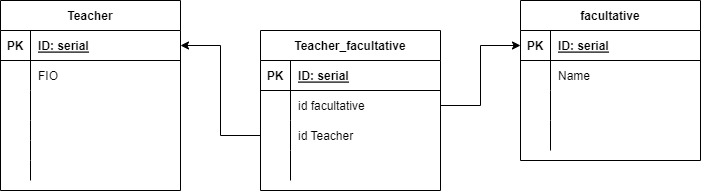

The diagram above was exported from draw.io. Its source (the exported page's mxGraphModel, read from the mxfile embedded in the PNG):
<mxGraphModel dx="1422" dy="795" grid="1" gridSize="10" guides="1" tooltips="1" connect="1" arrows="1" fold="1" page="1" pageScale="1" pageWidth="827" pageHeight="1169" math="0" shadow="0">
  <root>
    <mxCell id="0" />
    <mxCell id="1" parent="0" />
    <mxCell id="IeidIEB30spfOAHAH11D-14" value="facultative" style="shape=table;startSize=30;container=1;collapsible=1;childLayout=tableLayout;fixedRows=1;rowLines=0;fontStyle=1;align=center;resizeLast=1;" vertex="1" parent="1">
      <mxGeometry x="620" y="90" width="180" height="160" as="geometry" />
    </mxCell>
    <mxCell id="IeidIEB30spfOAHAH11D-15" value="" style="shape=tableRow;horizontal=0;startSize=0;swimlaneHead=0;swimlaneBody=0;fillColor=none;collapsible=0;dropTarget=0;points=[[0,0.5],[1,0.5]];portConstraint=eastwest;top=0;left=0;right=0;bottom=1;" vertex="1" parent="IeidIEB30spfOAHAH11D-14">
      <mxGeometry y="30" width="180" height="30" as="geometry" />
    </mxCell>
    <mxCell id="IeidIEB30spfOAHAH11D-16" value="PK" style="shape=partialRectangle;connectable=0;fillColor=none;top=0;left=0;bottom=0;right=0;fontStyle=1;overflow=hidden;" vertex="1" parent="IeidIEB30spfOAHAH11D-15">
      <mxGeometry width="30" height="30" as="geometry">
        <mxRectangle width="30" height="30" as="alternateBounds" />
      </mxGeometry>
    </mxCell>
    <mxCell id="IeidIEB30spfOAHAH11D-17" value="ID: serial" style="shape=partialRectangle;connectable=0;fillColor=none;top=0;left=0;bottom=0;right=0;align=left;spacingLeft=6;fontStyle=5;overflow=hidden;" vertex="1" parent="IeidIEB30spfOAHAH11D-15">
      <mxGeometry x="30" width="150" height="30" as="geometry">
        <mxRectangle width="150" height="30" as="alternateBounds" />
      </mxGeometry>
    </mxCell>
    <mxCell id="IeidIEB30spfOAHAH11D-18" value="" style="shape=tableRow;horizontal=0;startSize=0;swimlaneHead=0;swimlaneBody=0;fillColor=none;collapsible=0;dropTarget=0;points=[[0,0.5],[1,0.5]];portConstraint=eastwest;top=0;left=0;right=0;bottom=0;" vertex="1" parent="IeidIEB30spfOAHAH11D-14">
      <mxGeometry y="60" width="180" height="30" as="geometry" />
    </mxCell>
    <mxCell id="IeidIEB30spfOAHAH11D-19" value="" style="shape=partialRectangle;connectable=0;fillColor=none;top=0;left=0;bottom=0;right=0;editable=1;overflow=hidden;" vertex="1" parent="IeidIEB30spfOAHAH11D-18">
      <mxGeometry width="30" height="30" as="geometry">
        <mxRectangle width="30" height="30" as="alternateBounds" />
      </mxGeometry>
    </mxCell>
    <mxCell id="IeidIEB30spfOAHAH11D-20" value="Name" style="shape=partialRectangle;connectable=0;fillColor=none;top=0;left=0;bottom=0;right=0;align=left;spacingLeft=6;overflow=hidden;" vertex="1" parent="IeidIEB30spfOAHAH11D-18">
      <mxGeometry x="30" width="150" height="30" as="geometry">
        <mxRectangle width="150" height="30" as="alternateBounds" />
      </mxGeometry>
    </mxCell>
    <mxCell id="IeidIEB30spfOAHAH11D-21" value="" style="shape=tableRow;horizontal=0;startSize=0;swimlaneHead=0;swimlaneBody=0;fillColor=none;collapsible=0;dropTarget=0;points=[[0,0.5],[1,0.5]];portConstraint=eastwest;top=0;left=0;right=0;bottom=0;" vertex="1" parent="IeidIEB30spfOAHAH11D-14">
      <mxGeometry y="90" width="180" height="30" as="geometry" />
    </mxCell>
    <mxCell id="IeidIEB30spfOAHAH11D-22" value="" style="shape=partialRectangle;connectable=0;fillColor=none;top=0;left=0;bottom=0;right=0;editable=1;overflow=hidden;" vertex="1" parent="IeidIEB30spfOAHAH11D-21">
      <mxGeometry width="30" height="30" as="geometry">
        <mxRectangle width="30" height="30" as="alternateBounds" />
      </mxGeometry>
    </mxCell>
    <mxCell id="IeidIEB30spfOAHAH11D-23" value="" style="shape=partialRectangle;connectable=0;fillColor=none;top=0;left=0;bottom=0;right=0;align=left;spacingLeft=6;overflow=hidden;" vertex="1" parent="IeidIEB30spfOAHAH11D-21">
      <mxGeometry x="30" width="150" height="30" as="geometry">
        <mxRectangle width="150" height="30" as="alternateBounds" />
      </mxGeometry>
    </mxCell>
    <mxCell id="IeidIEB30spfOAHAH11D-24" value="" style="shape=tableRow;horizontal=0;startSize=0;swimlaneHead=0;swimlaneBody=0;fillColor=none;collapsible=0;dropTarget=0;points=[[0,0.5],[1,0.5]];portConstraint=eastwest;top=0;left=0;right=0;bottom=0;" vertex="1" parent="IeidIEB30spfOAHAH11D-14">
      <mxGeometry y="120" width="180" height="30" as="geometry" />
    </mxCell>
    <mxCell id="IeidIEB30spfOAHAH11D-25" value="" style="shape=partialRectangle;connectable=0;fillColor=none;top=0;left=0;bottom=0;right=0;editable=1;overflow=hidden;" vertex="1" parent="IeidIEB30spfOAHAH11D-24">
      <mxGeometry width="30" height="30" as="geometry">
        <mxRectangle width="30" height="30" as="alternateBounds" />
      </mxGeometry>
    </mxCell>
    <mxCell id="IeidIEB30spfOAHAH11D-26" value="" style="shape=partialRectangle;connectable=0;fillColor=none;top=0;left=0;bottom=0;right=0;align=left;spacingLeft=6;overflow=hidden;" vertex="1" parent="IeidIEB30spfOAHAH11D-24">
      <mxGeometry x="30" width="150" height="30" as="geometry">
        <mxRectangle width="150" height="30" as="alternateBounds" />
      </mxGeometry>
    </mxCell>
    <mxCell id="IeidIEB30spfOAHAH11D-46" value="Teacher_facultative" style="shape=table;startSize=30;container=1;collapsible=1;childLayout=tableLayout;fixedRows=1;rowLines=0;fontStyle=1;align=center;resizeLast=1;" vertex="1" parent="1">
      <mxGeometry x="360" y="120" width="180" height="160" as="geometry" />
    </mxCell>
    <mxCell id="IeidIEB30spfOAHAH11D-47" value="" style="shape=tableRow;horizontal=0;startSize=0;swimlaneHead=0;swimlaneBody=0;fillColor=none;collapsible=0;dropTarget=0;points=[[0,0.5],[1,0.5]];portConstraint=eastwest;top=0;left=0;right=0;bottom=1;" vertex="1" parent="IeidIEB30spfOAHAH11D-46">
      <mxGeometry y="30" width="180" height="30" as="geometry" />
    </mxCell>
    <mxCell id="IeidIEB30spfOAHAH11D-48" value="PK" style="shape=partialRectangle;connectable=0;fillColor=none;top=0;left=0;bottom=0;right=0;fontStyle=1;overflow=hidden;" vertex="1" parent="IeidIEB30spfOAHAH11D-47">
      <mxGeometry width="30" height="30" as="geometry">
        <mxRectangle width="30" height="30" as="alternateBounds" />
      </mxGeometry>
    </mxCell>
    <mxCell id="IeidIEB30spfOAHAH11D-49" value="ID: serial" style="shape=partialRectangle;connectable=0;fillColor=none;top=0;left=0;bottom=0;right=0;align=left;spacingLeft=6;fontStyle=5;overflow=hidden;" vertex="1" parent="IeidIEB30spfOAHAH11D-47">
      <mxGeometry x="30" width="150" height="30" as="geometry">
        <mxRectangle width="150" height="30" as="alternateBounds" />
      </mxGeometry>
    </mxCell>
    <mxCell id="IeidIEB30spfOAHAH11D-50" value="" style="shape=tableRow;horizontal=0;startSize=0;swimlaneHead=0;swimlaneBody=0;fillColor=none;collapsible=0;dropTarget=0;points=[[0,0.5],[1,0.5]];portConstraint=eastwest;top=0;left=0;right=0;bottom=0;" vertex="1" parent="IeidIEB30spfOAHAH11D-46">
      <mxGeometry y="60" width="180" height="30" as="geometry" />
    </mxCell>
    <mxCell id="IeidIEB30spfOAHAH11D-51" value="" style="shape=partialRectangle;connectable=0;fillColor=none;top=0;left=0;bottom=0;right=0;editable=1;overflow=hidden;" vertex="1" parent="IeidIEB30spfOAHAH11D-50">
      <mxGeometry width="30" height="30" as="geometry">
        <mxRectangle width="30" height="30" as="alternateBounds" />
      </mxGeometry>
    </mxCell>
    <mxCell id="IeidIEB30spfOAHAH11D-52" value="id facultative" style="shape=partialRectangle;connectable=0;fillColor=none;top=0;left=0;bottom=0;right=0;align=left;spacingLeft=6;overflow=hidden;" vertex="1" parent="IeidIEB30spfOAHAH11D-50">
      <mxGeometry x="30" width="150" height="30" as="geometry">
        <mxRectangle width="150" height="30" as="alternateBounds" />
      </mxGeometry>
    </mxCell>
    <mxCell id="IeidIEB30spfOAHAH11D-53" value="" style="shape=tableRow;horizontal=0;startSize=0;swimlaneHead=0;swimlaneBody=0;fillColor=none;collapsible=0;dropTarget=0;points=[[0,0.5],[1,0.5]];portConstraint=eastwest;top=0;left=0;right=0;bottom=0;" vertex="1" parent="IeidIEB30spfOAHAH11D-46">
      <mxGeometry y="90" width="180" height="30" as="geometry" />
    </mxCell>
    <mxCell id="IeidIEB30spfOAHAH11D-54" value="" style="shape=partialRectangle;connectable=0;fillColor=none;top=0;left=0;bottom=0;right=0;editable=1;overflow=hidden;" vertex="1" parent="IeidIEB30spfOAHAH11D-53">
      <mxGeometry width="30" height="30" as="geometry">
        <mxRectangle width="30" height="30" as="alternateBounds" />
      </mxGeometry>
    </mxCell>
    <mxCell id="IeidIEB30spfOAHAH11D-55" value="id Teacher" style="shape=partialRectangle;connectable=0;fillColor=none;top=0;left=0;bottom=0;right=0;align=left;spacingLeft=6;overflow=hidden;" vertex="1" parent="IeidIEB30spfOAHAH11D-53">
      <mxGeometry x="30" width="150" height="30" as="geometry">
        <mxRectangle width="150" height="30" as="alternateBounds" />
      </mxGeometry>
    </mxCell>
    <mxCell id="IeidIEB30spfOAHAH11D-56" value="" style="shape=tableRow;horizontal=0;startSize=0;swimlaneHead=0;swimlaneBody=0;fillColor=none;collapsible=0;dropTarget=0;points=[[0,0.5],[1,0.5]];portConstraint=eastwest;top=0;left=0;right=0;bottom=0;" vertex="1" parent="IeidIEB30spfOAHAH11D-46">
      <mxGeometry y="120" width="180" height="30" as="geometry" />
    </mxCell>
    <mxCell id="IeidIEB30spfOAHAH11D-57" value="" style="shape=partialRectangle;connectable=0;fillColor=none;top=0;left=0;bottom=0;right=0;editable=1;overflow=hidden;" vertex="1" parent="IeidIEB30spfOAHAH11D-56">
      <mxGeometry width="30" height="30" as="geometry">
        <mxRectangle width="30" height="30" as="alternateBounds" />
      </mxGeometry>
    </mxCell>
    <mxCell id="IeidIEB30spfOAHAH11D-58" value="" style="shape=partialRectangle;connectable=0;fillColor=none;top=0;left=0;bottom=0;right=0;align=left;spacingLeft=6;overflow=hidden;" vertex="1" parent="IeidIEB30spfOAHAH11D-56">
      <mxGeometry x="30" width="150" height="30" as="geometry">
        <mxRectangle width="150" height="30" as="alternateBounds" />
      </mxGeometry>
    </mxCell>
    <mxCell id="IeidIEB30spfOAHAH11D-59" value="Teacher" style="shape=table;startSize=30;container=1;collapsible=1;childLayout=tableLayout;fixedRows=1;rowLines=0;fontStyle=1;align=center;resizeLast=1;" vertex="1" parent="1">
      <mxGeometry x="100" y="90" width="180" height="190" as="geometry" />
    </mxCell>
    <mxCell id="IeidIEB30spfOAHAH11D-60" value="" style="shape=tableRow;horizontal=0;startSize=0;swimlaneHead=0;swimlaneBody=0;fillColor=none;collapsible=0;dropTarget=0;points=[[0,0.5],[1,0.5]];portConstraint=eastwest;top=0;left=0;right=0;bottom=1;" vertex="1" parent="IeidIEB30spfOAHAH11D-59">
      <mxGeometry y="30" width="180" height="30" as="geometry" />
    </mxCell>
    <mxCell id="IeidIEB30spfOAHAH11D-61" value="PK" style="shape=partialRectangle;connectable=0;fillColor=none;top=0;left=0;bottom=0;right=0;fontStyle=1;overflow=hidden;" vertex="1" parent="IeidIEB30spfOAHAH11D-60">
      <mxGeometry width="30" height="30" as="geometry">
        <mxRectangle width="30" height="30" as="alternateBounds" />
      </mxGeometry>
    </mxCell>
    <mxCell id="IeidIEB30spfOAHAH11D-62" value="ID: serial" style="shape=partialRectangle;connectable=0;fillColor=none;top=0;left=0;bottom=0;right=0;align=left;spacingLeft=6;fontStyle=5;overflow=hidden;" vertex="1" parent="IeidIEB30spfOAHAH11D-60">
      <mxGeometry x="30" width="150" height="30" as="geometry">
        <mxRectangle width="150" height="30" as="alternateBounds" />
      </mxGeometry>
    </mxCell>
    <mxCell id="IeidIEB30spfOAHAH11D-63" value="" style="shape=tableRow;horizontal=0;startSize=0;swimlaneHead=0;swimlaneBody=0;fillColor=none;collapsible=0;dropTarget=0;points=[[0,0.5],[1,0.5]];portConstraint=eastwest;top=0;left=0;right=0;bottom=0;" vertex="1" parent="IeidIEB30spfOAHAH11D-59">
      <mxGeometry y="60" width="180" height="30" as="geometry" />
    </mxCell>
    <mxCell id="IeidIEB30spfOAHAH11D-64" value="" style="shape=partialRectangle;connectable=0;fillColor=none;top=0;left=0;bottom=0;right=0;editable=1;overflow=hidden;" vertex="1" parent="IeidIEB30spfOAHAH11D-63">
      <mxGeometry width="30" height="30" as="geometry">
        <mxRectangle width="30" height="30" as="alternateBounds" />
      </mxGeometry>
    </mxCell>
    <mxCell id="IeidIEB30spfOAHAH11D-65" value="FIO" style="shape=partialRectangle;connectable=0;fillColor=none;top=0;left=0;bottom=0;right=0;align=left;spacingLeft=6;overflow=hidden;" vertex="1" parent="IeidIEB30spfOAHAH11D-63">
      <mxGeometry x="30" width="150" height="30" as="geometry">
        <mxRectangle width="150" height="30" as="alternateBounds" />
      </mxGeometry>
    </mxCell>
    <mxCell id="IeidIEB30spfOAHAH11D-66" value="" style="shape=tableRow;horizontal=0;startSize=0;swimlaneHead=0;swimlaneBody=0;fillColor=none;collapsible=0;dropTarget=0;points=[[0,0.5],[1,0.5]];portConstraint=eastwest;top=0;left=0;right=0;bottom=0;" vertex="1" parent="IeidIEB30spfOAHAH11D-59">
      <mxGeometry y="90" width="180" height="30" as="geometry" />
    </mxCell>
    <mxCell id="IeidIEB30spfOAHAH11D-67" value="" style="shape=partialRectangle;connectable=0;fillColor=none;top=0;left=0;bottom=0;right=0;editable=1;overflow=hidden;" vertex="1" parent="IeidIEB30spfOAHAH11D-66">
      <mxGeometry width="30" height="30" as="geometry">
        <mxRectangle width="30" height="30" as="alternateBounds" />
      </mxGeometry>
    </mxCell>
    <mxCell id="IeidIEB30spfOAHAH11D-68" value="" style="shape=partialRectangle;connectable=0;fillColor=none;top=0;left=0;bottom=0;right=0;align=left;spacingLeft=6;overflow=hidden;" vertex="1" parent="IeidIEB30spfOAHAH11D-66">
      <mxGeometry x="30" width="150" height="30" as="geometry">
        <mxRectangle width="150" height="30" as="alternateBounds" />
      </mxGeometry>
    </mxCell>
    <mxCell id="IeidIEB30spfOAHAH11D-69" value="" style="shape=tableRow;horizontal=0;startSize=0;swimlaneHead=0;swimlaneBody=0;fillColor=none;collapsible=0;dropTarget=0;points=[[0,0.5],[1,0.5]];portConstraint=eastwest;top=0;left=0;right=0;bottom=0;" vertex="1" parent="IeidIEB30spfOAHAH11D-59">
      <mxGeometry y="120" width="180" height="20" as="geometry" />
    </mxCell>
    <mxCell id="IeidIEB30spfOAHAH11D-70" value="" style="shape=partialRectangle;connectable=0;fillColor=none;top=0;left=0;bottom=0;right=0;editable=1;overflow=hidden;" vertex="1" parent="IeidIEB30spfOAHAH11D-69">
      <mxGeometry width="30" height="20" as="geometry">
        <mxRectangle width="30" height="20" as="alternateBounds" />
      </mxGeometry>
    </mxCell>
    <mxCell id="IeidIEB30spfOAHAH11D-71" value="" style="shape=partialRectangle;connectable=0;fillColor=none;top=0;left=0;bottom=0;right=0;align=left;spacingLeft=6;overflow=hidden;strokeColor=none;" vertex="1" parent="IeidIEB30spfOAHAH11D-69">
      <mxGeometry x="30" width="150" height="20" as="geometry">
        <mxRectangle width="150" height="20" as="alternateBounds" />
      </mxGeometry>
    </mxCell>
    <mxCell id="IeidIEB30spfOAHAH11D-72" value="" style="shape=tableRow;horizontal=0;startSize=0;swimlaneHead=0;swimlaneBody=0;fillColor=none;collapsible=0;dropTarget=0;points=[[0,0.5],[1,0.5]];portConstraint=eastwest;top=0;left=0;right=0;bottom=0;" vertex="1" parent="IeidIEB30spfOAHAH11D-59">
      <mxGeometry y="140" width="180" height="20" as="geometry" />
    </mxCell>
    <mxCell id="IeidIEB30spfOAHAH11D-73" value="" style="shape=partialRectangle;connectable=0;fillColor=none;top=0;left=0;bottom=0;right=0;editable=1;overflow=hidden;" vertex="1" parent="IeidIEB30spfOAHAH11D-72">
      <mxGeometry width="30" height="20" as="geometry">
        <mxRectangle width="30" height="20" as="alternateBounds" />
      </mxGeometry>
    </mxCell>
    <mxCell id="IeidIEB30spfOAHAH11D-74" value="" style="shape=partialRectangle;connectable=0;fillColor=none;top=0;left=0;bottom=0;right=0;align=left;spacingLeft=6;overflow=hidden;strokeColor=none;" vertex="1" parent="IeidIEB30spfOAHAH11D-72">
      <mxGeometry x="30" width="150" height="20" as="geometry">
        <mxRectangle width="150" height="20" as="alternateBounds" />
      </mxGeometry>
    </mxCell>
    <mxCell id="IeidIEB30spfOAHAH11D-75" value="" style="shape=tableRow;horizontal=0;startSize=0;swimlaneHead=0;swimlaneBody=0;fillColor=none;collapsible=0;dropTarget=0;points=[[0,0.5],[1,0.5]];portConstraint=eastwest;top=0;left=0;right=0;bottom=0;" vertex="1" parent="IeidIEB30spfOAHAH11D-59">
      <mxGeometry y="160" width="180" height="20" as="geometry" />
    </mxCell>
    <mxCell id="IeidIEB30spfOAHAH11D-76" value="" style="shape=partialRectangle;connectable=0;fillColor=none;top=0;left=0;bottom=0;right=0;editable=1;overflow=hidden;" vertex="1" parent="IeidIEB30spfOAHAH11D-75">
      <mxGeometry width="30" height="20" as="geometry">
        <mxRectangle width="30" height="20" as="alternateBounds" />
      </mxGeometry>
    </mxCell>
    <mxCell id="IeidIEB30spfOAHAH11D-77" value="" style="shape=partialRectangle;connectable=0;fillColor=none;top=0;left=0;bottom=0;right=0;align=left;spacingLeft=6;overflow=hidden;" vertex="1" parent="IeidIEB30spfOAHAH11D-75">
      <mxGeometry x="30" width="150" height="20" as="geometry">
        <mxRectangle width="150" height="20" as="alternateBounds" />
      </mxGeometry>
    </mxCell>
    <mxCell id="IeidIEB30spfOAHAH11D-78" style="edgeStyle=orthogonalEdgeStyle;rounded=0;orthogonalLoop=1;jettySize=auto;html=1;" edge="1" parent="1" source="IeidIEB30spfOAHAH11D-50" target="IeidIEB30spfOAHAH11D-15">
      <mxGeometry relative="1" as="geometry" />
    </mxCell>
    <mxCell id="IeidIEB30spfOAHAH11D-79" style="edgeStyle=orthogonalEdgeStyle;rounded=0;orthogonalLoop=1;jettySize=auto;html=1;" edge="1" parent="1" source="IeidIEB30spfOAHAH11D-53" target="IeidIEB30spfOAHAH11D-60">
      <mxGeometry relative="1" as="geometry" />
    </mxCell>
  </root>
</mxGraphModel>